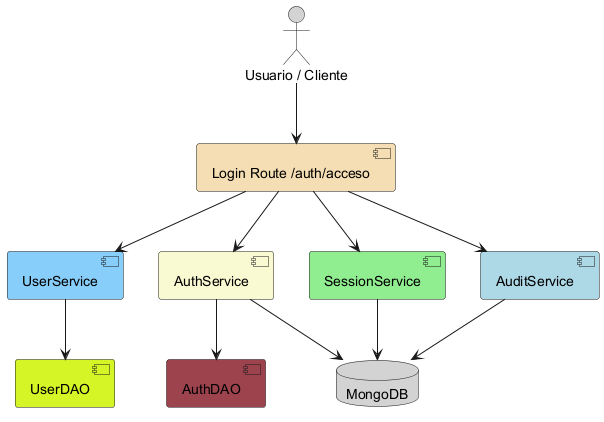

The diagram above was rendered by PlantUML. Its source (embedded in the PNG):
@startuml
' ======================================================
' 3. Diagrama de Componentes (Login)
' ======================================================
actor "Usuario / Cliente" as User #LightGray

component "Login Route /auth/acceso" as LoginRoute #Wheat
component "UserService" #LightSkyBlue
component "AuthService" #LightGoldenRodYellow
component "SessionService" #LightGreen
component "AuditService" #LightBlue
component "UserDAO" #D6F527
component "AuthDAO" #9C434E
database "MongoDB" #LightGray

User --> LoginRoute
LoginRoute --> UserService
UserService --> UserDAO
LoginRoute --> AuthService
AuthService --> AuthDAO
AuthService --> MongoDB
LoginRoute --> SessionService
SessionService --> MongoDB
LoginRoute --> AuditService
AuditService --> MongoDB
@enduml